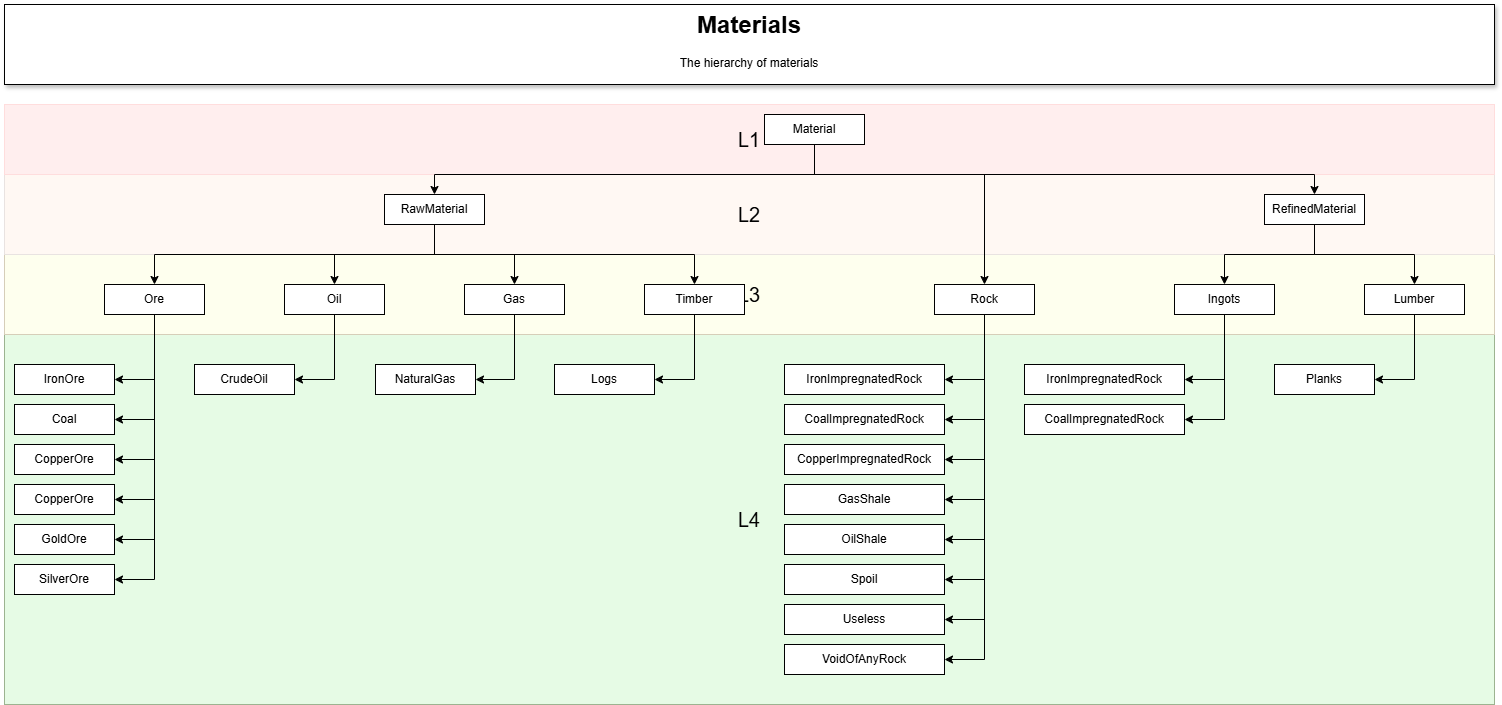

The diagram above was exported from draw.io. Its source (the exported page's mxGraphModel, read from the mxfile embedded in the PNG):
<mxGraphModel dx="1765" dy="1044" grid="1" gridSize="10" guides="1" tooltips="1" connect="1" arrows="1" fold="1" page="1" pageScale="1" pageWidth="1169" pageHeight="827" math="0" shadow="0">
  <root>
    <mxCell id="0" />
    <mxCell id="1" parent="0" />
    <mxCell id="4fc35Odk4FcYqpaQ7wkw-1" value="&lt;font style=&quot;font-size: 20px;&quot;&gt;L4&lt;/font&gt;" style="rounded=0;whiteSpace=wrap;html=1;fillColor=#E6FBE5;strokeColor=#9CB390;align=center;" vertex="1" parent="1">
      <mxGeometry x="30" y="350" width="1490" height="370" as="geometry" />
    </mxCell>
    <mxCell id="mP7L8uZ79QBcXuHj8fsK-1" value="&lt;font style=&quot;font-size: 20px;&quot;&gt;L3&lt;/font&gt;" style="rounded=0;whiteSpace=wrap;html=1;fillColor=light-dark(#FEFFEE,#151312);strokeColor=#D6CEB9;align=center;gradientColor=none;" parent="1" vertex="1">
      <mxGeometry x="30" y="270" width="1490" height="80" as="geometry" />
    </mxCell>
    <mxCell id="mP7L8uZ79QBcXuHj8fsK-2" value="L2" style="rounded=0;whiteSpace=wrap;html=1;fillColor=#FFF8F3;strokeColor=#E9E3E1;fontSize=20;align=center;" parent="1" vertex="1">
      <mxGeometry x="30" y="190" width="1490" height="80" as="geometry" />
    </mxCell>
    <mxCell id="mP7L8uZ79QBcXuHj8fsK-3" value="&lt;font style=&quot;font-size: 20px;&quot;&gt;L1&lt;/font&gt;" style="rounded=0;whiteSpace=wrap;html=1;fillColor=#FFEEEE;strokeColor=#FFDDDD;align=center;" parent="1" vertex="1">
      <mxGeometry x="30" y="120" width="1490" height="70" as="geometry" />
    </mxCell>
    <mxCell id="5DZBeB4YhBk5TjLgX3U1-2" value="" style="rounded=0;whiteSpace=wrap;html=1;shadow=1;" parent="1" vertex="1">
      <mxGeometry x="30" y="20" width="1490" height="80" as="geometry" />
    </mxCell>
    <mxCell id="5DZBeB4YhBk5TjLgX3U1-1" value="&lt;h1 style=&quot;margin-top: 0px;&quot;&gt;Materials&lt;/h1&gt;&lt;p style=&quot;&quot;&gt;The hierarchy of materials&lt;/p&gt;" style="text;html=1;whiteSpace=wrap;overflow=hidden;rounded=0;align=center;" parent="1" vertex="1">
      <mxGeometry x="30" y="20" width="1490" height="80" as="geometry" />
    </mxCell>
    <mxCell id="5DZBeB4YhBk5TjLgX3U1-7" style="edgeStyle=orthogonalEdgeStyle;rounded=0;orthogonalLoop=1;jettySize=auto;html=1;exitX=0.5;exitY=1;exitDx=0;exitDy=0;entryX=0.5;entryY=0;entryDx=0;entryDy=0;" parent="1" source="5DZBeB4YhBk5TjLgX3U1-3" target="5DZBeB4YhBk5TjLgX3U1-5" edge="1">
      <mxGeometry relative="1" as="geometry">
        <Array as="points">
          <mxPoint x="840" y="190" />
          <mxPoint x="1010" y="190" />
        </Array>
      </mxGeometry>
    </mxCell>
    <mxCell id="5DZBeB4YhBk5TjLgX3U1-8" style="edgeStyle=orthogonalEdgeStyle;rounded=0;orthogonalLoop=1;jettySize=auto;html=1;exitX=0.5;exitY=1;exitDx=0;exitDy=0;entryX=0.5;entryY=0;entryDx=0;entryDy=0;" parent="1" source="5DZBeB4YhBk5TjLgX3U1-3" target="5DZBeB4YhBk5TjLgX3U1-6" edge="1">
      <mxGeometry relative="1" as="geometry">
        <Array as="points">
          <mxPoint x="840" y="190" />
          <mxPoint x="1340" y="190" />
        </Array>
      </mxGeometry>
    </mxCell>
    <mxCell id="5DZBeB4YhBk5TjLgX3U1-9" style="edgeStyle=orthogonalEdgeStyle;rounded=0;orthogonalLoop=1;jettySize=auto;html=1;exitX=0.5;exitY=1;exitDx=0;exitDy=0;entryX=0.5;entryY=0;entryDx=0;entryDy=0;" parent="1" source="5DZBeB4YhBk5TjLgX3U1-3" target="5DZBeB4YhBk5TjLgX3U1-4" edge="1">
      <mxGeometry relative="1" as="geometry">
        <Array as="points">
          <mxPoint x="840" y="190" />
          <mxPoint x="460" y="190" />
        </Array>
      </mxGeometry>
    </mxCell>
    <mxCell id="5DZBeB4YhBk5TjLgX3U1-3" value="Material" style="rounded=0;whiteSpace=wrap;html=1;" parent="1" vertex="1">
      <mxGeometry x="790" y="130" width="100" height="30" as="geometry" />
    </mxCell>
    <mxCell id="5DZBeB4YhBk5TjLgX3U1-13" style="edgeStyle=orthogonalEdgeStyle;rounded=0;orthogonalLoop=1;jettySize=auto;html=1;exitX=0.5;exitY=1;exitDx=0;exitDy=0;" parent="1" source="5DZBeB4YhBk5TjLgX3U1-4" target="5DZBeB4YhBk5TjLgX3U1-10" edge="1">
      <mxGeometry relative="1" as="geometry" />
    </mxCell>
    <mxCell id="5DZBeB4YhBk5TjLgX3U1-14" style="edgeStyle=orthogonalEdgeStyle;rounded=0;orthogonalLoop=1;jettySize=auto;html=1;exitX=0.5;exitY=1;exitDx=0;exitDy=0;entryX=0.5;entryY=0;entryDx=0;entryDy=0;" parent="1" source="5DZBeB4YhBk5TjLgX3U1-4" target="5DZBeB4YhBk5TjLgX3U1-11" edge="1">
      <mxGeometry relative="1" as="geometry" />
    </mxCell>
    <mxCell id="5DZBeB4YhBk5TjLgX3U1-15" style="edgeStyle=orthogonalEdgeStyle;rounded=0;orthogonalLoop=1;jettySize=auto;html=1;exitX=0.5;exitY=1;exitDx=0;exitDy=0;" parent="1" source="5DZBeB4YhBk5TjLgX3U1-4" target="5DZBeB4YhBk5TjLgX3U1-12" edge="1">
      <mxGeometry relative="1" as="geometry" />
    </mxCell>
    <mxCell id="5DZBeB4YhBk5TjLgX3U1-34" style="edgeStyle=orthogonalEdgeStyle;rounded=0;orthogonalLoop=1;jettySize=auto;html=1;exitX=0.5;exitY=1;exitDx=0;exitDy=0;entryX=0.5;entryY=0;entryDx=0;entryDy=0;" parent="1" source="5DZBeB4YhBk5TjLgX3U1-4" target="5DZBeB4YhBk5TjLgX3U1-33" edge="1">
      <mxGeometry relative="1" as="geometry" />
    </mxCell>
    <mxCell id="5DZBeB4YhBk5TjLgX3U1-4" value="RawMaterial" style="rounded=0;whiteSpace=wrap;html=1;" parent="1" vertex="1">
      <mxGeometry x="410" y="210" width="100" height="30" as="geometry" />
    </mxCell>
    <mxCell id="5DZBeB4YhBk5TjLgX3U1-42" style="edgeStyle=orthogonalEdgeStyle;rounded=0;orthogonalLoop=1;jettySize=auto;html=1;exitX=0.5;exitY=1;exitDx=0;exitDy=0;entryX=1;entryY=0.5;entryDx=0;entryDy=0;" parent="1" source="5DZBeB4YhBk5TjLgX3U1-5" target="5DZBeB4YhBk5TjLgX3U1-36" edge="1">
      <mxGeometry relative="1" as="geometry" />
    </mxCell>
    <mxCell id="5DZBeB4YhBk5TjLgX3U1-46" style="edgeStyle=orthogonalEdgeStyle;rounded=0;orthogonalLoop=1;jettySize=auto;html=1;exitX=0.5;exitY=1;exitDx=0;exitDy=0;entryX=1;entryY=0.5;entryDx=0;entryDy=0;" parent="1" source="5DZBeB4YhBk5TjLgX3U1-5" target="5DZBeB4YhBk5TjLgX3U1-37" edge="1">
      <mxGeometry relative="1" as="geometry" />
    </mxCell>
    <mxCell id="5DZBeB4YhBk5TjLgX3U1-47" style="edgeStyle=orthogonalEdgeStyle;rounded=0;orthogonalLoop=1;jettySize=auto;html=1;exitX=0.5;exitY=1;exitDx=0;exitDy=0;entryX=1;entryY=0.5;entryDx=0;entryDy=0;" parent="1" source="5DZBeB4YhBk5TjLgX3U1-5" target="5DZBeB4YhBk5TjLgX3U1-38" edge="1">
      <mxGeometry relative="1" as="geometry" />
    </mxCell>
    <mxCell id="5DZBeB4YhBk5TjLgX3U1-48" style="edgeStyle=orthogonalEdgeStyle;rounded=0;orthogonalLoop=1;jettySize=auto;html=1;exitX=0.5;exitY=1;exitDx=0;exitDy=0;entryX=1;entryY=0.5;entryDx=0;entryDy=0;" parent="1" source="5DZBeB4YhBk5TjLgX3U1-5" target="5DZBeB4YhBk5TjLgX3U1-39" edge="1">
      <mxGeometry relative="1" as="geometry" />
    </mxCell>
    <mxCell id="5DZBeB4YhBk5TjLgX3U1-49" style="edgeStyle=orthogonalEdgeStyle;rounded=0;orthogonalLoop=1;jettySize=auto;html=1;exitX=0.5;exitY=1;exitDx=0;exitDy=0;entryX=1;entryY=0.5;entryDx=0;entryDy=0;" parent="1" source="5DZBeB4YhBk5TjLgX3U1-5" target="5DZBeB4YhBk5TjLgX3U1-40" edge="1">
      <mxGeometry relative="1" as="geometry" />
    </mxCell>
    <mxCell id="5DZBeB4YhBk5TjLgX3U1-50" style="edgeStyle=orthogonalEdgeStyle;rounded=0;orthogonalLoop=1;jettySize=auto;html=1;exitX=0.5;exitY=1;exitDx=0;exitDy=0;entryX=1;entryY=0.5;entryDx=0;entryDy=0;" parent="1" source="5DZBeB4YhBk5TjLgX3U1-5" target="5DZBeB4YhBk5TjLgX3U1-41" edge="1">
      <mxGeometry relative="1" as="geometry" />
    </mxCell>
    <mxCell id="5DZBeB4YhBk5TjLgX3U1-51" style="edgeStyle=orthogonalEdgeStyle;rounded=0;orthogonalLoop=1;jettySize=auto;html=1;exitX=0.5;exitY=1;exitDx=0;exitDy=0;entryX=1;entryY=0.5;entryDx=0;entryDy=0;" parent="1" source="5DZBeB4YhBk5TjLgX3U1-5" target="5DZBeB4YhBk5TjLgX3U1-43" edge="1">
      <mxGeometry relative="1" as="geometry" />
    </mxCell>
    <mxCell id="5DZBeB4YhBk5TjLgX3U1-52" style="edgeStyle=orthogonalEdgeStyle;rounded=0;orthogonalLoop=1;jettySize=auto;html=1;exitX=0.5;exitY=1;exitDx=0;exitDy=0;entryX=1;entryY=0.5;entryDx=0;entryDy=0;" parent="1" source="5DZBeB4YhBk5TjLgX3U1-5" target="5DZBeB4YhBk5TjLgX3U1-44" edge="1">
      <mxGeometry relative="1" as="geometry" />
    </mxCell>
    <mxCell id="5DZBeB4YhBk5TjLgX3U1-5" value="Rock" style="rounded=0;whiteSpace=wrap;html=1;" parent="1" vertex="1">
      <mxGeometry x="960" y="300" width="100" height="30" as="geometry" />
    </mxCell>
    <mxCell id="4fc35Odk4FcYqpaQ7wkw-7" style="edgeStyle=orthogonalEdgeStyle;rounded=0;orthogonalLoop=1;jettySize=auto;html=1;exitX=0.5;exitY=1;exitDx=0;exitDy=0;entryX=0.5;entryY=0;entryDx=0;entryDy=0;" edge="1" parent="1" source="5DZBeB4YhBk5TjLgX3U1-6" target="4fc35Odk4FcYqpaQ7wkw-2">
      <mxGeometry relative="1" as="geometry" />
    </mxCell>
    <mxCell id="4fc35Odk4FcYqpaQ7wkw-11" style="edgeStyle=orthogonalEdgeStyle;rounded=0;orthogonalLoop=1;jettySize=auto;html=1;exitX=0.5;exitY=1;exitDx=0;exitDy=0;" edge="1" parent="1" source="5DZBeB4YhBk5TjLgX3U1-6" target="4fc35Odk4FcYqpaQ7wkw-10">
      <mxGeometry relative="1" as="geometry" />
    </mxCell>
    <mxCell id="5DZBeB4YhBk5TjLgX3U1-6" value="RefinedMaterial" style="rounded=0;whiteSpace=wrap;html=1;" parent="1" vertex="1">
      <mxGeometry x="1290" y="210" width="100" height="30" as="geometry" />
    </mxCell>
    <mxCell id="5DZBeB4YhBk5TjLgX3U1-21" style="edgeStyle=orthogonalEdgeStyle;rounded=0;orthogonalLoop=1;jettySize=auto;html=1;exitX=0.5;exitY=1;exitDx=0;exitDy=0;entryX=1;entryY=0.5;entryDx=0;entryDy=0;" parent="1" source="5DZBeB4YhBk5TjLgX3U1-10" target="5DZBeB4YhBk5TjLgX3U1-16" edge="1">
      <mxGeometry relative="1" as="geometry" />
    </mxCell>
    <mxCell id="5DZBeB4YhBk5TjLgX3U1-22" style="edgeStyle=orthogonalEdgeStyle;rounded=0;orthogonalLoop=1;jettySize=auto;html=1;exitX=0.5;exitY=1;exitDx=0;exitDy=0;entryX=1;entryY=0.5;entryDx=0;entryDy=0;" parent="1" source="5DZBeB4YhBk5TjLgX3U1-10" target="5DZBeB4YhBk5TjLgX3U1-17" edge="1">
      <mxGeometry relative="1" as="geometry" />
    </mxCell>
    <mxCell id="5DZBeB4YhBk5TjLgX3U1-23" style="edgeStyle=orthogonalEdgeStyle;rounded=0;orthogonalLoop=1;jettySize=auto;html=1;exitX=0.5;exitY=1;exitDx=0;exitDy=0;entryX=1;entryY=0.5;entryDx=0;entryDy=0;" parent="1" source="5DZBeB4YhBk5TjLgX3U1-10" target="5DZBeB4YhBk5TjLgX3U1-19" edge="1">
      <mxGeometry relative="1" as="geometry" />
    </mxCell>
    <mxCell id="5DZBeB4YhBk5TjLgX3U1-24" style="edgeStyle=orthogonalEdgeStyle;rounded=0;orthogonalLoop=1;jettySize=auto;html=1;exitX=0.5;exitY=1;exitDx=0;exitDy=0;entryX=1;entryY=0.5;entryDx=0;entryDy=0;" parent="1" source="5DZBeB4YhBk5TjLgX3U1-10" target="5DZBeB4YhBk5TjLgX3U1-20" edge="1">
      <mxGeometry relative="1" as="geometry" />
    </mxCell>
    <mxCell id="5DZBeB4YhBk5TjLgX3U1-27" style="edgeStyle=orthogonalEdgeStyle;rounded=0;orthogonalLoop=1;jettySize=auto;html=1;exitX=0.5;exitY=1;exitDx=0;exitDy=0;entryX=1;entryY=0.5;entryDx=0;entryDy=0;" parent="1" source="5DZBeB4YhBk5TjLgX3U1-10" target="5DZBeB4YhBk5TjLgX3U1-25" edge="1">
      <mxGeometry relative="1" as="geometry" />
    </mxCell>
    <mxCell id="5DZBeB4YhBk5TjLgX3U1-28" style="edgeStyle=orthogonalEdgeStyle;rounded=0;orthogonalLoop=1;jettySize=auto;html=1;exitX=0.5;exitY=1;exitDx=0;exitDy=0;entryX=1;entryY=0.5;entryDx=0;entryDy=0;" parent="1" source="5DZBeB4YhBk5TjLgX3U1-10" target="5DZBeB4YhBk5TjLgX3U1-26" edge="1">
      <mxGeometry relative="1" as="geometry" />
    </mxCell>
    <mxCell id="5DZBeB4YhBk5TjLgX3U1-10" value="Ore" style="rounded=0;whiteSpace=wrap;html=1;" parent="1" vertex="1">
      <mxGeometry x="130" y="300" width="100" height="30" as="geometry" />
    </mxCell>
    <mxCell id="5DZBeB4YhBk5TjLgX3U1-30" style="edgeStyle=orthogonalEdgeStyle;rounded=0;orthogonalLoop=1;jettySize=auto;html=1;exitX=0.5;exitY=1;exitDx=0;exitDy=0;entryX=1;entryY=0.5;entryDx=0;entryDy=0;" parent="1" source="5DZBeB4YhBk5TjLgX3U1-11" target="5DZBeB4YhBk5TjLgX3U1-29" edge="1">
      <mxGeometry relative="1" as="geometry" />
    </mxCell>
    <mxCell id="5DZBeB4YhBk5TjLgX3U1-11" value="Gas&lt;span style=&quot;color: rgba(0, 0, 0, 0); font-family: monospace; font-size: 0px; text-align: start; text-wrap-mode: nowrap;&quot;&gt;%3CmxGraphModel%3E%3Croot%3E%3CmxCell%20id%3D%220%22%2F%3E%3CmxCell%20id%3D%221%22%20parent%3D%220%22%2F%3E%3CmxCell%20id%3D%222%22%20value%3D%22Ore%22%20style%3D%22rounded%3D0%3BwhiteSpace%3Dwrap%3Bhtml%3D1%3B%22%20vertex%3D%221%22%20parent%3D%221%22%3E%3CmxGeometry%20x%3D%2240%22%20y%3D%22280%22%20width%3D%22100%22%20height%3D%2230%22%20as%3D%22geometry%22%2F%3E%3C%2FmxCell%3E%3C%2Froot%3E%3C%2FmxGraphModel%3E&lt;/span&gt;" style="rounded=0;whiteSpace=wrap;html=1;" parent="1" vertex="1">
      <mxGeometry x="490" y="300" width="100" height="30" as="geometry" />
    </mxCell>
    <mxCell id="5DZBeB4YhBk5TjLgX3U1-32" style="edgeStyle=orthogonalEdgeStyle;rounded=0;orthogonalLoop=1;jettySize=auto;html=1;exitX=0.5;exitY=1;exitDx=0;exitDy=0;entryX=1;entryY=0.5;entryDx=0;entryDy=0;" parent="1" source="5DZBeB4YhBk5TjLgX3U1-12" target="5DZBeB4YhBk5TjLgX3U1-31" edge="1">
      <mxGeometry relative="1" as="geometry" />
    </mxCell>
    <mxCell id="5DZBeB4YhBk5TjLgX3U1-12" value="Oil" style="rounded=0;whiteSpace=wrap;html=1;" parent="1" vertex="1">
      <mxGeometry x="310" y="300" width="100" height="30" as="geometry" />
    </mxCell>
    <mxCell id="5DZBeB4YhBk5TjLgX3U1-16" value="IronOre" style="rounded=0;whiteSpace=wrap;html=1;" parent="1" vertex="1">
      <mxGeometry x="40" y="380" width="100" height="30" as="geometry" />
    </mxCell>
    <mxCell id="5DZBeB4YhBk5TjLgX3U1-17" value="Coal" style="rounded=0;whiteSpace=wrap;html=1;" parent="1" vertex="1">
      <mxGeometry x="40" y="420" width="100" height="30" as="geometry" />
    </mxCell>
    <mxCell id="5DZBeB4YhBk5TjLgX3U1-18" value="Logs" style="rounded=0;whiteSpace=wrap;html=1;" parent="1" vertex="1">
      <mxGeometry x="580" y="380" width="100" height="30" as="geometry" />
    </mxCell>
    <mxCell id="5DZBeB4YhBk5TjLgX3U1-19" value="CopperOre" style="rounded=0;whiteSpace=wrap;html=1;" parent="1" vertex="1">
      <mxGeometry x="40" y="460" width="100" height="30" as="geometry" />
    </mxCell>
    <mxCell id="5DZBeB4YhBk5TjLgX3U1-20" value="CopperOre" style="rounded=0;whiteSpace=wrap;html=1;" parent="1" vertex="1">
      <mxGeometry x="40" y="500" width="100" height="30" as="geometry" />
    </mxCell>
    <mxCell id="5DZBeB4YhBk5TjLgX3U1-25" value="GoldOre" style="rounded=0;whiteSpace=wrap;html=1;" parent="1" vertex="1">
      <mxGeometry x="40" y="540" width="100" height="30" as="geometry" />
    </mxCell>
    <mxCell id="5DZBeB4YhBk5TjLgX3U1-26" value="SilverOre" style="rounded=0;whiteSpace=wrap;html=1;" parent="1" vertex="1">
      <mxGeometry x="40" y="580" width="100" height="30" as="geometry" />
    </mxCell>
    <mxCell id="5DZBeB4YhBk5TjLgX3U1-29" value="NaturalGas" style="rounded=0;whiteSpace=wrap;html=1;" parent="1" vertex="1">
      <mxGeometry x="401" y="380" width="100" height="30" as="geometry" />
    </mxCell>
    <mxCell id="5DZBeB4YhBk5TjLgX3U1-31" value="CrudeOil" style="rounded=0;whiteSpace=wrap;html=1;" parent="1" vertex="1">
      <mxGeometry x="220" y="380" width="100" height="30" as="geometry" />
    </mxCell>
    <mxCell id="5DZBeB4YhBk5TjLgX3U1-35" style="edgeStyle=orthogonalEdgeStyle;rounded=0;orthogonalLoop=1;jettySize=auto;html=1;exitX=0.5;exitY=1;exitDx=0;exitDy=0;entryX=1;entryY=0.5;entryDx=0;entryDy=0;" parent="1" source="5DZBeB4YhBk5TjLgX3U1-33" target="5DZBeB4YhBk5TjLgX3U1-18" edge="1">
      <mxGeometry relative="1" as="geometry" />
    </mxCell>
    <mxCell id="5DZBeB4YhBk5TjLgX3U1-33" value="Timber" style="rounded=0;whiteSpace=wrap;html=1;" parent="1" vertex="1">
      <mxGeometry x="670" y="300" width="100" height="30" as="geometry" />
    </mxCell>
    <mxCell id="5DZBeB4YhBk5TjLgX3U1-36" value="IronImpregnatedRock" style="rounded=0;whiteSpace=wrap;html=1;" parent="1" vertex="1">
      <mxGeometry x="810" y="380" width="160" height="30" as="geometry" />
    </mxCell>
    <mxCell id="5DZBeB4YhBk5TjLgX3U1-37" value="CoalImpregnatedRock" style="rounded=0;whiteSpace=wrap;html=1;" parent="1" vertex="1">
      <mxGeometry x="810" y="420" width="160" height="30" as="geometry" />
    </mxCell>
    <mxCell id="5DZBeB4YhBk5TjLgX3U1-38" value="CopperImpregnatedRock" style="rounded=0;whiteSpace=wrap;html=1;" parent="1" vertex="1">
      <mxGeometry x="810" y="460" width="160" height="30" as="geometry" />
    </mxCell>
    <mxCell id="5DZBeB4YhBk5TjLgX3U1-39" value="GasShale" style="rounded=0;whiteSpace=wrap;html=1;" parent="1" vertex="1">
      <mxGeometry x="810" y="500" width="160" height="30" as="geometry" />
    </mxCell>
    <mxCell id="5DZBeB4YhBk5TjLgX3U1-40" value="OilShale" style="rounded=0;whiteSpace=wrap;html=1;" parent="1" vertex="1">
      <mxGeometry x="810" y="540" width="160" height="30" as="geometry" />
    </mxCell>
    <mxCell id="5DZBeB4YhBk5TjLgX3U1-41" value="Spoil" style="rounded=0;whiteSpace=wrap;html=1;" parent="1" vertex="1">
      <mxGeometry x="810" y="580" width="160" height="30" as="geometry" />
    </mxCell>
    <mxCell id="5DZBeB4YhBk5TjLgX3U1-43" value="Useless" style="rounded=0;whiteSpace=wrap;html=1;" parent="1" vertex="1">
      <mxGeometry x="810" y="620" width="160" height="30" as="geometry" />
    </mxCell>
    <mxCell id="5DZBeB4YhBk5TjLgX3U1-44" value="VoidOfAnyRock" style="rounded=0;whiteSpace=wrap;html=1;" parent="1" vertex="1">
      <mxGeometry x="810" y="660" width="160" height="30" as="geometry" />
    </mxCell>
    <mxCell id="4fc35Odk4FcYqpaQ7wkw-5" style="edgeStyle=orthogonalEdgeStyle;rounded=0;orthogonalLoop=1;jettySize=auto;html=1;exitX=0.5;exitY=1;exitDx=0;exitDy=0;entryX=1;entryY=0.5;entryDx=0;entryDy=0;" edge="1" parent="1" source="4fc35Odk4FcYqpaQ7wkw-2" target="4fc35Odk4FcYqpaQ7wkw-3">
      <mxGeometry relative="1" as="geometry" />
    </mxCell>
    <mxCell id="4fc35Odk4FcYqpaQ7wkw-6" style="edgeStyle=orthogonalEdgeStyle;rounded=0;orthogonalLoop=1;jettySize=auto;html=1;exitX=0.5;exitY=1;exitDx=0;exitDy=0;entryX=1;entryY=0.5;entryDx=0;entryDy=0;" edge="1" parent="1" source="4fc35Odk4FcYqpaQ7wkw-2" target="4fc35Odk4FcYqpaQ7wkw-4">
      <mxGeometry relative="1" as="geometry" />
    </mxCell>
    <mxCell id="4fc35Odk4FcYqpaQ7wkw-2" value="Ingots" style="rounded=0;whiteSpace=wrap;html=1;" vertex="1" parent="1">
      <mxGeometry x="1200" y="300" width="100" height="30" as="geometry" />
    </mxCell>
    <mxCell id="4fc35Odk4FcYqpaQ7wkw-3" value="IronImpregnatedRock" style="rounded=0;whiteSpace=wrap;html=1;" vertex="1" parent="1">
      <mxGeometry x="1050" y="380" width="160" height="30" as="geometry" />
    </mxCell>
    <mxCell id="4fc35Odk4FcYqpaQ7wkw-4" value="CoalImpregnatedRock" style="rounded=0;whiteSpace=wrap;html=1;" vertex="1" parent="1">
      <mxGeometry x="1050" y="420" width="160" height="30" as="geometry" />
    </mxCell>
    <mxCell id="4fc35Odk4FcYqpaQ7wkw-8" value="Planks" style="rounded=0;whiteSpace=wrap;html=1;" vertex="1" parent="1">
      <mxGeometry x="1300" y="380" width="100" height="30" as="geometry" />
    </mxCell>
    <mxCell id="4fc35Odk4FcYqpaQ7wkw-9" style="edgeStyle=orthogonalEdgeStyle;rounded=0;orthogonalLoop=1;jettySize=auto;html=1;exitX=0.5;exitY=1;exitDx=0;exitDy=0;entryX=1;entryY=0.5;entryDx=0;entryDy=0;" edge="1" parent="1" source="4fc35Odk4FcYqpaQ7wkw-10" target="4fc35Odk4FcYqpaQ7wkw-8">
      <mxGeometry relative="1" as="geometry" />
    </mxCell>
    <mxCell id="4fc35Odk4FcYqpaQ7wkw-10" value="Lumber" style="rounded=0;whiteSpace=wrap;html=1;" vertex="1" parent="1">
      <mxGeometry x="1390" y="300" width="100" height="30" as="geometry" />
    </mxCell>
  </root>
</mxGraphModel>